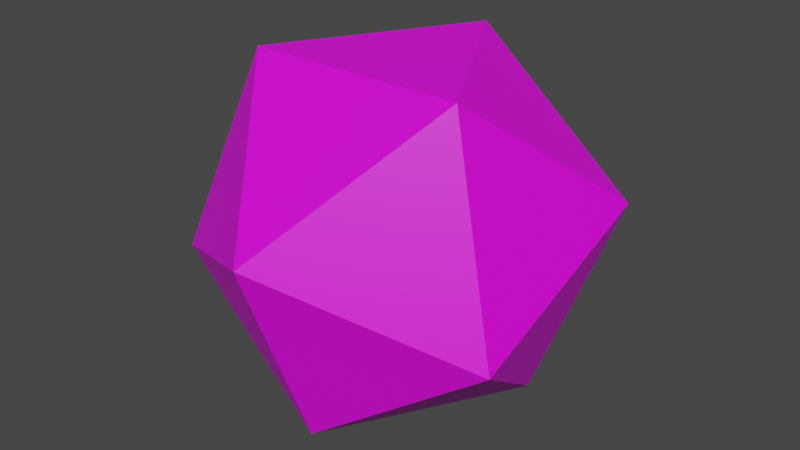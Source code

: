 # Source: d20.blend  (saved by Blender 3.0.42; exported with 4.5.12 LTS)
import bpy
from mathutils import Matrix  # noqa: F401  (used for matrix-valued properties, if any)

bpy.ops.wm.read_factory_settings(use_empty=True)
scene = bpy.context.scene
scene.name = 'Scene'

# ---- collections
col_collection = bpy.data.collections.new('Collection'); scene.collection.children.link(col_collection)

# ---- images (referenced by path relative to the original .blend; pixels are not part of the script)
import os
ASSET_DIR = os.environ.get("B2B_ASSET_DIR", "")  # directory of the original .blend (textures are referenced by path, not embedded)
HERE = os.path.dirname(os.path.abspath(__file__))  # packed textures are extracted next to this script under _unpacked/

def load_image(name, relpath, width, height, colorspace="sRGB"):
    """Load a texture the original file referenced (path relative to the .blend, or extracted next to this script)."""
    p = next((c for c in (os.path.join(HERE, relpath), os.path.join(ASSET_DIR, relpath)) if relpath and os.path.exists(c)), "")
    if p:
        img = bpy.data.images.load(p, check_existing=True)
        img.name = name
    else:  # same state as the original file: an image datablock whose file is absent (Cycles renders it pink)
        img = bpy.data.images.new(name, width, height)
        img.source = "FILE"
        img.filepath = "//" + (relpath or name)
    img.colorspace_settings.name = colorspace
    return img
img_d20_png = load_image('d20.png', 'd20.png', 1024, 1024, 'sRGB')

# ---- materials (node trees are filled in below, after node groups)
mat_material_001 = bpy.data.materials.new('Material.001')
mat_material_001.use_transparent_shadow = False

# ---- material node trees
mat_material_001.use_nodes = True; mat_material_001.node_tree.nodes.clear()
_N = mat_material_001.node_tree.nodes; _L = mat_material_001.node_tree.links
n0 = _N.new('ShaderNodeBsdfPrincipled'); n0.name = 'Principled BSDF'; n0.location = (10, 300)
n0.distribution = 'GGX'
n0.subsurface_method = 'RANDOM_WALK_SKIN'
n0.inputs[3].default_value = 1.45
n0.inputs[27].default_value = (0.0, 0.0, 0.0, 1.0)
n0.inputs[28].default_value = 1.0
n1 = _N.new('ShaderNodeOutputMaterial'); n1.name = 'Material Output'; n1.location = (300, 300)
n2 = _N.new('ShaderNodeTexImage'); n2.name = 'Image Texture'; n2.location = (-275, 189)
n2.image = img_d20_png
_L.new(n0.outputs[0], n1.inputs[0])
_L.new(n2.outputs[0], n0.inputs[0])
n1.is_active_output = True

# ---- world
world_world = bpy.data.worlds.new('World'); scene.world = world_world
world_world.use_nodes = True; world_world.node_tree.nodes.clear()
_N = world_world.node_tree.nodes; _L = world_world.node_tree.links
n0 = _N.new('ShaderNodeOutputWorld'); n0.name = 'World Output'; n0.location = (300, 300)
n1 = _N.new('ShaderNodeBackground'); n1.name = 'Background'; n1.location = (10, 300)
n1.inputs[0].default_value = (0.05088, 0.05088, 0.05088, 1.0)
_L.new(n1.outputs[0], n0.inputs[0])
n0.is_active_output = True
world_world.color = (0.05088, 0.05088, 0.05088)
world_world.use_sun_shadow = False
world_world.sun_shadow_jitter_overblur = 0.0

# ---- meshes
me_solid = bpy.data.meshes.new('Solid')
me_solid.from_pydata([(11.08, 6.397, 2.443), (-11.08, 6.397, 2.443), (11.08, -6.397, -2.443), (-11.08, -6.397, -2.443), (6.847, -3.953, 10.35), (6.847, 3.953, -10.35), (-6.847, -3.953, 10.35), (-6.847, 3.953, -10.35), (0.0, 7.907, 10.35), (0.0, -12.79, 2.443), (0.0, 12.79, -2.443), (0.0, -7.907, -10.35)], [], [(0, 8, 4), (0, 5, 10), (2, 4, 9), (2, 11, 5), (1, 6, 8), (1, 10, 7), (3, 9, 6), (3, 7, 11), (0, 10, 8), (1, 8, 10), (2, 9, 11), (3, 11, 9), (4, 2, 0), (5, 0, 2), (6, 1, 3), (7, 3, 1), (8, 6, 4), (9, 4, 6), (10, 5, 7), (11, 7, 5)])
_uv = me_solid.uv_layers.new(name='UVMap')
_uv.uv.foreach_set('vector', [0.3737, 0.6056, 0.4012, 0.4037, 0.5898, 0.4808, 0.3192, 0.4, 0.1427, 0.2981, 0.3737, 0.2037, 0.6173, 0.4037, 0.5898, 0.2019, 0.8058, 0.3266, 0.5898, 0.0771, 0.3737, 0.2019, 0.4012, 0.0, 0.2161, 0.7266, 0.02751, 0.8037, 0.0, 0.6019, 0.3737, 0.0, 0.3737, 0.2037, 0.1764, 0.05093, 0.8207, 0.4981, 0.8207, 0.7019, 0.6234, 0.6509, 0.6234, 0.7528, 0.8207, 0.9056, 0.5898, 1.0, 0.02751, 0.4, 0.2161, 0.4771, 0.0, 0.6019, 0.2161, 0.7266, 0.0, 0.6019, 0.2161, 0.4771, 0.5898, 0.0771, 0.5898, 0.3266, 0.3737, 0.2019, 0.4012, 0.4037, 0.3737, 0.2019, 0.5898, 0.3266, 0.5898, 0.4808, 0.5898, 0.7303, 0.3737, 0.6056, 0.4012, 0.8074, 0.3737, 0.6056, 0.5898, 0.7303, 0.6234, 0.6509, 0.5898, 0.4037, 0.8207, 0.4981, 0.8207, 0.9056, 0.6234, 0.7528, 0.8207, 0.7019, 0.6173, 0.0, 0.8058, 0.0771, 0.5898, 0.2019, 0.8058, 0.3266, 0.5898, 0.2019, 0.8058, 0.0771, 0.3737, 0.2037, 0.1427, 0.2981, 0.1764, 0.05093, 0.0, 0.1528, 0.1764, 0.05093, 0.1427, 0.2981])
me_solid.materials.append(mat_material_001)
me_solid.use_remesh_fix_poles = True
me_solid.use_remesh_preserve_attributes = False
me_solid.update()

# ---- objects
ob_d20 = bpy.data.objects.new('d20', me_solid)

# ---- transforms, parenting, visibility, modifiers, constraints
ob_d20.location = (0.0, 0.0, 0.0)

# ---- collection membership
col_collection.objects.link(ob_d20)

# ---- scene / render settings (as saved in the file)
scene.frame_start = 1; scene.frame_end = 250; scene.frame_set(1)
scene.render.engine = 'BLENDER_EEVEE_NEXT'
scene.cycles.sampling_pattern = 'TABULATED_SOBOL'
scene.cycles.use_light_tree = False
scene.view_settings.view_transform = 'Filmic'
bpy.context.view_layer.update()

# ---- added for rendering (the .blend has no active camera and no usable light): camera, sun
cam_auto = bpy.data.cameras.new('AutoCamera')
cam_auto.lens = 50.0
cam_auto.sensor_width = 36.0
cam_auto.clip_end = 1000.0
ob_auto_camera = bpy.data.objects.new('AutoCamera', cam_auto)
scene.collection.objects.link(ob_auto_camera)
ob_auto_camera.location = (36.709, -44.0508, 29.3672)
ob_auto_camera.rotation_euler = (1.09748, -7.21219e-08, 0.694738)
scene.camera = ob_auto_camera
light_auto_sun = bpy.data.lights.new('AutoSun', 'SUN')
light_auto_sun.energy = 3.0
light_auto_sun.angle = 0.0523599
ob_auto_sun = bpy.data.objects.new('AutoSun', light_auto_sun)
scene.collection.objects.link(ob_auto_sun)
ob_auto_sun.rotation_euler = (0.872665, 0.174533, 0.523599)
bpy.context.view_layer.update()
